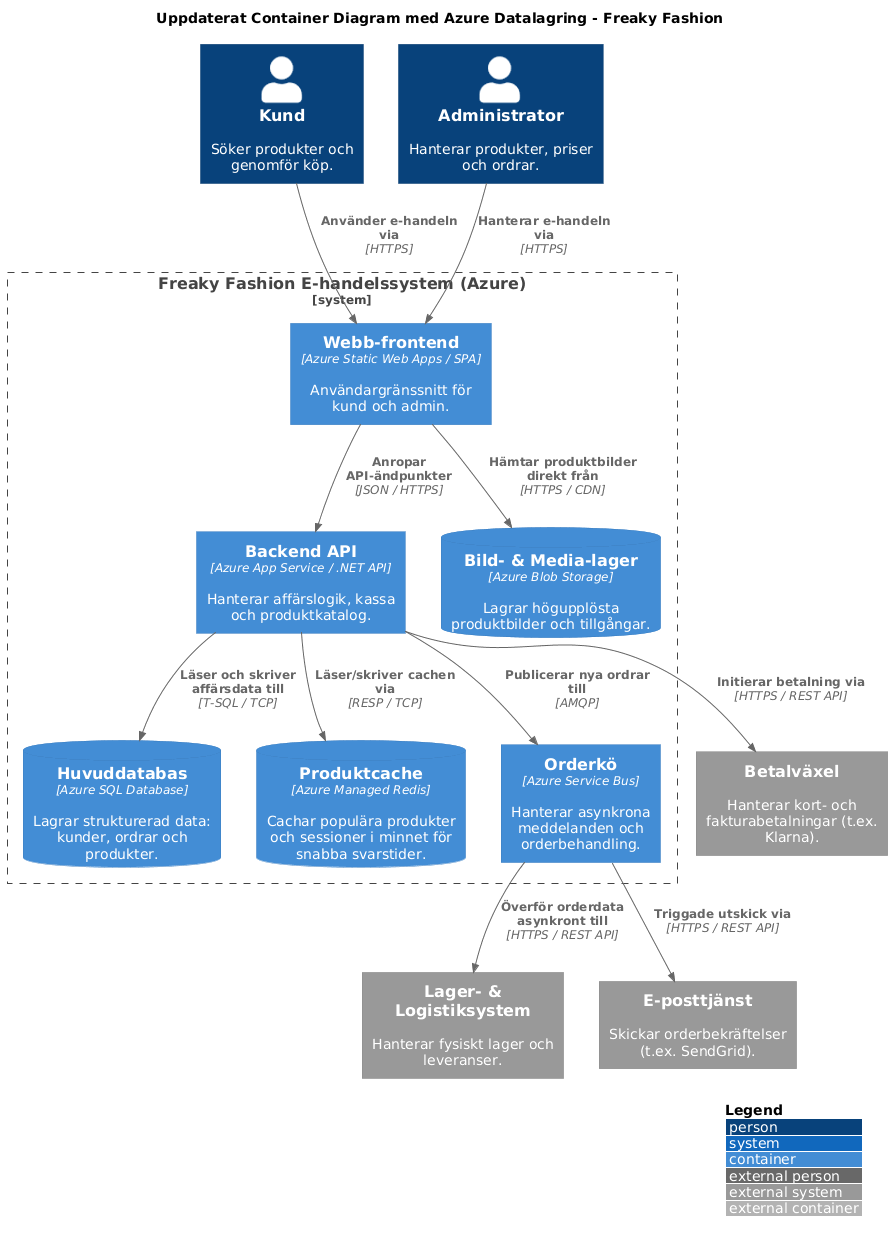

The diagram above was rendered by PlantUML. Its source (embedded in the PNG):
@startuml
!include https://raw.githubusercontent.com/plantuml-stdlib/C4-PlantUML/master/C4_Container.puml

LAYOUT_WITH_LEGEND()

title Uppdaterat Container Diagram med Azure Datalagring - Freaky Fashion

Person(customer, "Kund", "Söker produkter och genomför köp.")
Person(admin, "Administrator", "Hanterar produkter, priser och ordrar.")

System_Boundary(c1, "Freaky Fashion E-handelssystem (Azure)") {
    Container(webApp, "Webb-frontend", "Azure Static Web Apps / SPA", "Användargränssnitt för kund och admin.")
    Container(api, "Backend API", "Azure App Service / .NET API", "Hanterar affärslogik, kassa och produktkatalog.")
    
    ContainerDb(sqlDb, "Huvuddatabas", "Azure SQL Database", "Lagrar strukturerad data: kunder, ordrar och produkter.")
    ContainerDb(blobStorage, "Bild- & Media-lager", "Azure Blob Storage", "Lagrar högupplösta produktbilder och tillgångar.")
    ContainerDb(redisCache, "Produktcache", "Azure Managed Redis", "Cachar populära produkter och sessioner i minnet för snabba svarstider.")
    
    Container(queue, "Orderkö", "Azure Service Bus", "Hanterar asynkrona meddelanden och orderbehandling.")
}

System_Ext(payment, "Betalväxel", "Hanterar kort- och fakturabetalningar (t.ex. Klarna).")
System_Ext(erp, "Lager- & Logistiksystem", "Hanterar fysiskt lager och leveranser.")
System_Ext(email, "E-posttjänst", "Skickar orderbekräftelser (t.ex. SendGrid).")

Rel(customer, webApp, "Använder e-handeln via", "HTTPS")
Rel(admin, webApp, "Hanterar e-handeln via", "HTTPS")

Rel(webApp, api, "Anropar API-ändpunkter", "JSON / HTTPS")
Rel(webApp, blobStorage, "Hämtar produktbilder direkt från", "HTTPS / CDN")

Rel(api, redisCache, "Läser/skriver cachen via", "RESP / TCP")
Rel(api, sqlDb, "Läser och skriver affärsdata till", "T-SQL / TCP")
Rel(api, queue, "Publicerar nya ordrar till", "AMQP")

Rel(api, payment, "Initierar betalning via", "HTTPS / REST API")
Rel(queue, erp, "Överför orderdata asynkront till", "HTTPS / REST API")
Rel(queue, email, "Triggade utskick via", "HTTPS / REST API")
@enduml